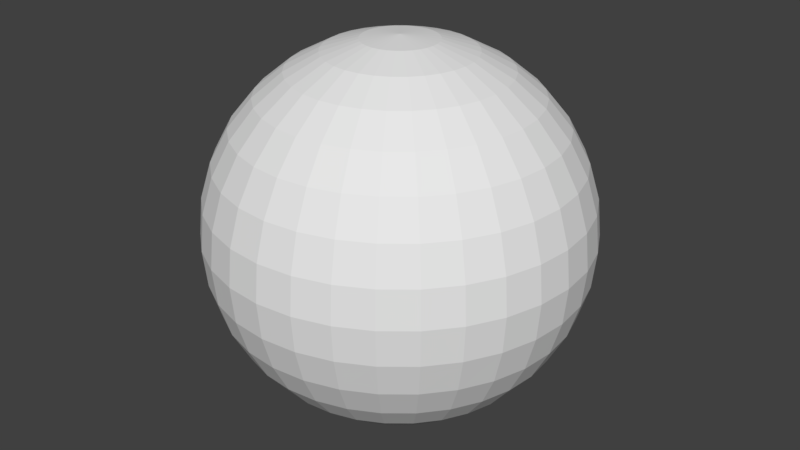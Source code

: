# Source: BasketBall.blend  (saved by Blender 2.79.0; exported with 4.5.12 LTS)
import bpy
from mathutils import Matrix  # noqa: F401  (used for matrix-valued properties, if any)

bpy.ops.wm.read_factory_settings(use_empty=True)
scene = bpy.context.scene
scene.name = 'Scene'

# ---- collections
col_collection_7 = bpy.data.collections.new('Collection 7'); scene.collection.children.link(col_collection_7)

# ---- materials (node trees are filled in below, after node groups)
mat_basketball = bpy.data.materials.new('BasketBall')
mat_basketball.alpha_threshold = 0.0
mat_basketball.use_transparent_shadow = False
mat_basketball.roughness = 0.5

# ---- material node trees

# ---- world
world_world = bpy.data.worlds.new('World'); scene.world = world_world
world_world.color = (0.05088, 0.05088, 0.05088)
world_world.use_sun_shadow = False
world_world.sun_shadow_jitter_overblur = 0.0
world_world.cycles.sampling_method = 'MANUAL'

# ---- meshes
me_sphere = bpy.data.meshes.new('Sphere')
me_sphere.from_pydata([(-0.5879, 0.5879, 0.5556), (-0.5, 0.5, 0.7071), (-0.3928, 0.3928, 0.8315), (-0.2706, 0.2706, 0.9239), (-0.1379, 0.1379, 0.9808), (-0.1622, 0.1084, 0.9808), (-0.3182, 0.2126, 0.9239), (-0.4619, 0.3087, 0.8315), (-0.5879, 0.3928, 0.7071), (-0.6913, 0.4619, 0.5556), (-0.7682, 0.5133, 0.3827), (-0.8155, 0.5449, 0.1951), (-0.8315, 0.5556, 7.55e-08), (-0.8155, 0.5449, -0.1951), (-0.7682, 0.5133, -0.3827), (-0.6913, 0.4619, -0.5556), (-0.5879, 0.3928, -0.7071), (-0.4619, 0.3087, -0.8315), (-0.3182, 0.2126, -0.9239), (-0.1622, 0.1084, -0.9808), (-0.1802, 0.07466, -0.9808), (-0.3536, 0.1464, -0.9239), (-0.5133, 0.2126, -0.8315), (-0.6533, 0.2706, -0.7071), (-0.7682, 0.3182, -0.5556), (-0.8536, 0.3536, -0.3827), (-0.9061, 0.3753, -0.1951), (-0.9239, 0.3827, 7.55e-08), (-0.9061, 0.3753, 0.1951), (-0.8536, 0.3536, 0.3827), (-0.7682, 0.3182, 0.5556), (-0.6533, 0.2706, 0.7071), (-0.5133, 0.2126, 0.8315), (-0.3536, 0.1464, 0.9239), (-0.1802, 0.07466, 0.9808), (-0.1913, 0.03806, 0.9808), (-0.3753, 0.07466, 0.9239), (-0.5449, 0.1084, 0.8315), (-0.6935, 0.1379, 0.7071), (-0.8155, 0.1622, 0.5556), (-0.9061, 0.1802, 0.3827), (-0.9619, 0.1913, 0.1951), (-0.9808, 0.1951, 7.55e-08), (-0.9619, 0.1913, -0.1951), (-0.9061, 0.1802, -0.3827), (-0.8155, 0.1622, -0.5556), (-0.6935, 0.1379, -0.7071), (-0.5449, 0.1084, -0.8315), (-0.3753, 0.07466, -0.9239), (-0.1913, 0.03806, -0.9808), (-0.1951, -3.155e-07, -0.9808), (-0.3827, -2.521e-07, -0.9239), (-0.5556, -2.596e-07, -0.8315), (-0.7071, -1.851e-07, -0.7071), (-0.8315, -1.404e-07, -0.5556), (-0.9239, -3.192e-07, -0.3827), (-0.9808, -9.567e-08, -0.1951), (-1.0, -1.404e-07, 7.55e-08), (-0.9808, -9.567e-08, 0.1951), (-0.9239, -3.192e-07, 0.3827), (-0.8315, -1.404e-07, 0.5556), (-0.7071, -1.851e-07, 0.7071), (-0.5556, -2.819e-07, 0.8315), (-0.3827, -2.819e-07, 0.9239), (-0.1951, -3.117e-07, 0.9808), (-0.1913, -0.03806, 0.9808), (-0.3753, -0.07466, 0.9239), (-0.5449, -0.1084, 0.8315), (-0.6935, -0.1379, 0.7071), (-0.8155, -0.1622, 0.5556), (-0.9061, -0.1802, 0.3827), (-0.9619, -0.1913, 0.1951), (-0.9808, -0.1951, 7.55e-08), (-0.9619, -0.1913, -0.1951), (-0.9061, -0.1802, -0.3827), (-0.8155, -0.1622, -0.5556), (-0.6935, -0.1379, -0.7071), (-0.5449, -0.1084, -0.8315), (-0.3753, -0.07466, -0.9239), (-0.1913, -0.03806, -0.9808), (-0.1802, -0.07466, -0.9808), (-0.3536, -0.1464, -0.9239), (-0.5133, -0.2126, -0.8315), (-0.6533, -0.2706, -0.7071), (-0.7682, -0.3182, -0.5556), (-0.8536, -0.3536, -0.3827), (-0.9061, -0.3753, -0.1951), (-0.9239, -0.3827, 7.55e-08), (-0.9061, -0.3753, 0.1951), (-0.8536, -0.3536, 0.3827), (-0.7682, -0.3182, 0.5556), (-0.6533, -0.2706, 0.7071), (-0.5133, -0.2126, 0.8315), (-0.3536, -0.1464, 0.9239), (-0.1802, -0.07466, 0.9808), (-0.1622, -0.1084, 0.9808), (-0.3182, -0.2126, 0.9239), (-0.4619, -0.3087, 0.8315), (-0.5879, -0.3928, 0.7071), (-0.6913, -0.4619, 0.5556), (-0.7682, -0.5133, 0.3827), (-0.8155, -0.5449, 0.1951), (-0.8315, -0.5556, 7.55e-08), (-0.8155, -0.5449, -0.1951), (-0.7682, -0.5133, -0.3827), (-0.6913, -0.4619, -0.5556), (-0.5879, -0.3928, -0.7071), (-0.4619, -0.3087, -0.8315), (-0.3182, -0.2126, -0.9239), (-0.1622, -0.1084, -0.9808), (-0.1379, -0.1379, -0.9808), (-0.2706, -0.2706, -0.9239), (-0.3928, -0.3928, -0.8315), (-0.5, -0.5, -0.7071), (-0.5879, -0.5879, -0.5556), (-0.6533, -0.6533, -0.3827), (-0.6935, -0.6935, -0.1951), (-0.7071, -0.7071, 7.55e-08), (-0.6935, -0.6935, 0.1951), (-0.6533, -0.6533, 0.3827), (-0.5879, -0.5879, 0.5556), (-0.5, -0.5, 0.7071), (-0.3928, -0.3928, 0.8315), (-0.2706, -0.2706, 0.9239), (-0.1379, -0.138, 0.9808), (-0.1084, -0.1622, 0.9808), (-0.2126, -0.3182, 0.9239), (-0.3087, -0.4619, 0.8315), (-0.3928, -0.5879, 0.7071), (-0.4619, -0.6913, 0.5556), (-0.5133, -0.7682, 0.3827), (-0.5449, -0.8155, 0.1951), (-0.5556, -0.8315, 7.55e-08), (-0.5449, -0.8155, -0.1951), (-0.5133, -0.7682, -0.3827), (-0.4619, -0.6913, -0.5556), (-0.3928, -0.5879, -0.7071), (-0.3087, -0.4619, -0.8315), (-0.2126, -0.3182, -0.9239), (-0.1084, -0.1622, -0.9808), (-0.07466, -0.1802, -0.9808), (-0.1464, -0.3536, -0.9239), (-0.2126, -0.5133, -0.8315), (-0.2706, -0.6533, -0.7071), (-0.3182, -0.7682, -0.5556), (-0.3536, -0.8536, -0.3827), (-0.3753, -0.9061, -0.1951), (-0.3827, -0.9239, 7.55e-08), (-0.3753, -0.9061, 0.1951), (-0.3536, -0.8536, 0.3827), (-0.3182, -0.7682, 0.5556), (-0.2706, -0.6533, 0.7071), (-0.2126, -0.5133, 0.8315), (-0.1464, -0.3536, 0.9239), (-0.07466, -0.1802, 0.9808), (-0.03806, -0.1913, 0.9808), (-0.07466, -0.3753, 0.9239), (-0.1084, -0.5449, 0.8315), (-0.1379, -0.6935, 0.7071), (-0.1622, -0.8155, 0.5556), (-0.1802, -0.9061, 0.3827), (-0.1913, -0.9619, 0.1951), (-0.1951, -0.9808, 7.55e-08), (-0.1913, -0.9619, -0.1951), (-0.1802, -0.9061, -0.3827), (-0.1622, -0.8155, -0.5556), (-0.1379, -0.6935, -0.7071), (-0.1084, -0.5449, -0.8315), (-0.07466, -0.3753, -0.9239), (-0.03806, -0.1913, -0.9808), (-0.6533, 0.6533, 0.3827), (-0.6935, 0.6935, 0.1951), (-0.7071, 0.7071, 7.55e-08), (-0.6935, 0.6935, -0.1951), (-0.6533, 0.6533, -0.3827), (-0.5879, 0.5879, -0.5556), (-0.5, 0.5, -0.7071), (-0.3928, 0.3928, -0.8315), (-0.2706, 0.2706, -0.9239), (-0.1379, 0.1379, -0.9808), (-0.4619, 0.6913, 0.5556), (-0.3928, 0.5879, 0.7071), (-0.3087, 0.4619, 0.8315), (-0.2126, 0.3182, 0.9239), (-0.1084, 0.1622, 0.9808), (-0.5133, 0.7682, 0.3827), (-0.5449, 0.8155, 0.1951), (-0.5556, 0.8315, 7.55e-08), (-0.5449, 0.8155, -0.1951), (-0.5133, 0.7682, -0.3827), (-0.4619, 0.6913, -0.5556), (-0.3928, 0.5879, -0.7071), (-0.3087, 0.4619, -0.8315), (-0.2126, 0.3182, -0.9239), (-0.1084, 0.1622, -0.9808), (-0.3182, 0.7682, 0.5556), (-0.2706, 0.6533, 0.7071), (-0.2126, 0.5133, 0.8315), (-0.1464, 0.3536, 0.9239), (-0.07466, 0.1802, 0.9808), (-0.3536, 0.8536, 0.3827), (-0.3753, 0.9061, 0.1951), (-0.3827, 0.9239, 7.55e-08), (-0.3753, 0.9061, -0.1951), (-0.3536, 0.8536, -0.3827), (-0.3182, 0.7682, -0.5556), (-0.2706, 0.6533, -0.7071), (-0.2126, 0.5133, -0.8315), (-0.1464, 0.3536, -0.9239), (-0.07466, 0.1802, -0.9808), (-0.1622, 0.8155, 0.5556), (-0.1379, 0.6935, 0.7071), (-0.1084, 0.5449, 0.8315), (-0.07466, 0.3753, 0.9239), (-0.03806, 0.1913, 0.9808), (-0.1802, 0.9061, 0.3827), (-0.1913, 0.9619, 0.1951), (-0.1951, 0.9808, 7.55e-08), (-0.1913, 0.9619, -0.1951), (-0.1802, 0.9061, -0.3827), (-0.1622, 0.8155, -0.5556), (-0.1379, 0.6935, -0.7071), (-0.1084, 0.5449, -0.8315), (-0.07466, 0.3753, -0.9239), (-0.03806, 0.1913, -0.9808), (0.5879, 0.5879, 0.5556), (0.5, 0.5, 0.7071), (0.3928, 0.3928, 0.8315), (0.2706, 0.2706, 0.9239), (0.1379, 0.1379, 0.9808), (0.1622, 0.1084, 0.9808), (0.3182, 0.2126, 0.9239), (0.4619, 0.3087, 0.8315), (0.5879, 0.3928, 0.7071), (0.6913, 0.4619, 0.5556), (0.7682, 0.5133, 0.3827), (0.8155, 0.5449, 0.1951), (0.8315, 0.5556, 7.55e-08), (0.8155, 0.5449, -0.1951), (0.7682, 0.5133, -0.3827), (0.6913, 0.4619, -0.5556), (0.5879, 0.3928, -0.7071), (0.4619, 0.3087, -0.8315), (0.3182, 0.2126, -0.9239), (0.1622, 0.1084, -0.9808), (0.1802, 0.07466, -0.9808), (0.3536, 0.1464, -0.9239), (0.5133, 0.2126, -0.8315), (0.6533, 0.2706, -0.7071), (0.7682, 0.3182, -0.5556), (0.8536, 0.3536, -0.3827), (0.9061, 0.3753, -0.1951), (0.9239, 0.3827, 7.55e-08), (0.9061, 0.3753, 0.1951), (0.8536, 0.3536, 0.3827), (0.7682, 0.3182, 0.5556), (0.6533, 0.2706, 0.7071), (0.5133, 0.2126, 0.8315), (0.3536, 0.1464, 0.9239), (0.1802, 0.07466, 0.9808), (0.1913, 0.03806, 0.9808), (0.3753, 0.07466, 0.9239), (0.5449, 0.1084, 0.8315), (0.6935, 0.1379, 0.7071), (0.8155, 0.1622, 0.5556), (0.9061, 0.1802, 0.3827), (0.9619, 0.1913, 0.1951), (0.9808, 0.1951, 7.55e-08), (0.9619, 0.1913, -0.1951), (0.9061, 0.1802, -0.3827), (0.8155, 0.1622, -0.5556), (0.6935, 0.1379, -0.7071), (0.5449, 0.1084, -0.8315), (0.3753, 0.07466, -0.9239), (0.1913, 0.03806, -0.9808), (0.1951, -3.155e-07, -0.9808), (0.3827, -2.521e-07, -0.9239), (0.5556, -2.596e-07, -0.8315), (0.7071, -1.851e-07, -0.7071), (0.8315, -1.404e-07, -0.5556), (0.9239, -3.192e-07, -0.3827), (0.9808, -9.567e-08, -0.1951), (1.0, -1.404e-07, 7.55e-08), (0.9808, -9.567e-08, 0.1951), (0.9239, -3.192e-07, 0.3827), (0.8315, -1.404e-07, 0.5556), (0.7071, -1.851e-07, 0.7071), (0.5556, -2.819e-07, 0.8315), (0.3827, -2.819e-07, 0.9239), (0.1951, -3.117e-07, 0.9808), (0.1913, -0.03806, 0.9808), (0.3753, -0.07466, 0.9239), (0.5449, -0.1084, 0.8315), (0.6935, -0.1379, 0.7071), (0.8155, -0.1622, 0.5556), (0.9061, -0.1802, 0.3827), (0.9619, -0.1913, 0.1951), (0.9808, -0.1951, 7.55e-08), (0.9619, -0.1913, -0.1951), (0.9061, -0.1802, -0.3827), (0.8155, -0.1622, -0.5556), (0.6935, -0.1379, -0.7071), (0.5449, -0.1084, -0.8315), (0.3753, -0.07466, -0.9239), (0.1913, -0.03806, -0.9808), (0.1802, -0.07466, -0.9808), (0.3536, -0.1464, -0.9239), (0.5133, -0.2126, -0.8315), (0.6533, -0.2706, -0.7071), (0.7682, -0.3182, -0.5556), (0.8536, -0.3536, -0.3827), (0.9061, -0.3753, -0.1951), (0.9239, -0.3827, 7.55e-08), (0.9061, -0.3753, 0.1951), (0.8536, -0.3536, 0.3827), (0.7682, -0.3182, 0.5556), (0.6533, -0.2706, 0.7071), (0.5133, -0.2126, 0.8315), (0.3536, -0.1464, 0.9239), (0.1802, -0.07466, 0.9808), (0.1622, -0.1084, 0.9808), (0.3182, -0.2126, 0.9239), (0.4619, -0.3087, 0.8315), (0.5879, -0.3928, 0.7071), (0.6913, -0.4619, 0.5556), (0.7682, -0.5133, 0.3827), (0.8155, -0.5449, 0.1951), (0.8315, -0.5556, 7.55e-08), (0.8155, -0.5449, -0.1951), (0.7682, -0.5133, -0.3827), (0.6913, -0.4619, -0.5556), (0.5879, -0.3928, -0.7071), (0.4619, -0.3087, -0.8315), (0.3182, -0.2126, -0.9239), (0.1622, -0.1084, -0.9808), (0.1379, -0.1379, -0.9808), (0.2706, -0.2706, -0.9239), (0.3928, -0.3928, -0.8315), (0.5, -0.5, -0.7071), (0.5879, -0.5879, -0.5556), (0.6533, -0.6533, -0.3827), (0.6935, -0.6935, -0.1951), (0.7071, -0.7071, 7.55e-08), (0.6935, -0.6935, 0.1951), (0.6533, -0.6533, 0.3827), (0.5879, -0.5879, 0.5556), (0.5, -0.5, 0.7071), (0.3928, -0.3928, 0.8315), (0.2706, -0.2706, 0.9239), (0.1379, -0.138, 0.9808), (0.1084, -0.1622, 0.9808), (0.2126, -0.3182, 0.9239), (0.3087, -0.4619, 0.8315), (0.3928, -0.5879, 0.7071), (0.4619, -0.6913, 0.5556), (0.5133, -0.7682, 0.3827), (0.5449, -0.8155, 0.1951), (0.5556, -0.8315, 7.55e-08), (0.5449, -0.8155, -0.1951), (0.5133, -0.7682, -0.3827), (0.4619, -0.6913, -0.5556), (0.3928, -0.5879, -0.7071), (0.3087, -0.4619, -0.8315), (0.2126, -0.3182, -0.9239), (0.1084, -0.1622, -0.9808), (0.07466, -0.1802, -0.9808), (0.1464, -0.3536, -0.9239), (0.2126, -0.5133, -0.8315), (0.2706, -0.6533, -0.7071), (0.3182, -0.7682, -0.5556), (0.3536, -0.8536, -0.3827), (0.3753, -0.9061, -0.1951), (0.3827, -0.9239, 7.55e-08), (0.3753, -0.9061, 0.1951), (0.3536, -0.8536, 0.3827), (0.3182, -0.7682, 0.5556), (0.2706, -0.6533, 0.7071), (0.2126, -0.5133, 0.8315), (0.1464, -0.3536, 0.9239), (0.07466, -0.1802, 0.9808), (0.0, -6.454e-07, 1.0), (0.03806, -0.1913, 0.9808), (0.07466, -0.3753, 0.9239), (0.1084, -0.5449, 0.8315), (0.1379, -0.6935, 0.7071), (0.1622, -0.8155, 0.5556), (0.1802, -0.9061, 0.3827), (0.1913, -0.9619, 0.1951), (0.1951, -0.9808, 7.55e-08), (0.1913, -0.9619, -0.1951), (0.1802, -0.9061, -0.3827), (0.1622, -0.8155, -0.5556), (0.1379, -0.6935, -0.7071), (0.1084, -0.5449, -0.8315), (0.07466, -0.3753, -0.9239), (0.03806, -0.1913, -0.9808), (0.0, -0.1951, -0.9808), (0.0, -0.3827, -0.9239), (0.0, -0.5556, -0.8315), (0.0, -0.7071, -0.7071), (0.0, -0.8315, -0.5556), (0.0, -0.9239, -0.3827), (0.0, -0.9808, -0.1951), (0.0, -1.0, 7.55e-08), (0.0, -0.9808, 0.1951), (0.0, -0.9239, 0.3827), (0.0, -0.8315, 0.5556), (0.0, -0.7071, 0.7071), (0.0, -0.5556, 0.8315), (0.0, -0.3827, 0.9239), (0.0, -0.1951, 0.9808), (0.0, -3.258e-07, -1.0), (0.0, 0.1951, -0.9808), (0.0, 0.3827, -0.9239), (0.0, 0.5556, -0.8315), (0.0, 0.7071, -0.7071), (0.0, 0.8315, -0.5556), (0.0, 0.9239, -0.3827), (0.0, 0.9808, -0.1951), (0.0, 1.0, 7.55e-08), (0.0, 0.9808, 0.1951), (0.0, 0.8315, 0.5556), (0.0, 0.7071, 0.7071), (0.0, 0.5556, 0.8315), (0.0, 0.3827, 0.9239), (0.0, 0.1951, 0.9808), (0.6533, 0.6533, 0.3827), (0.6935, 0.6935, 0.1951), (0.7071, 0.7071, 7.55e-08), (0.6935, 0.6935, -0.1951), (0.6533, 0.6533, -0.3827), (0.5879, 0.5879, -0.5556), (0.5, 0.5, -0.7071), (0.3928, 0.3928, -0.8315), (0.2706, 0.2706, -0.9239), (0.1379, 0.1379, -0.9808), (0.4619, 0.6913, 0.5556), (0.3928, 0.5879, 0.7071), (0.3087, 0.4619, 0.8315), (0.2126, 0.3182, 0.9239), (0.1084, 0.1622, 0.9808), (0.5133, 0.7682, 0.3827), (0.5449, 0.8155, 0.1951), (0.5556, 0.8315, 7.55e-08), (0.5449, 0.8155, -0.1951), (0.5133, 0.7682, -0.3827), (0.4619, 0.6913, -0.5556), (0.3928, 0.5879, -0.7071), (0.3087, 0.4619, -0.8315), (0.2126, 0.3182, -0.9239), (0.1084, 0.1622, -0.9808), (0.3182, 0.7682, 0.5556), (0.2706, 0.6533, 0.7071), (0.2126, 0.5133, 0.8315), (0.1464, 0.3536, 0.9239), (0.07466, 0.1802, 0.9808), (0.3536, 0.8536, 0.3827), (0.3753, 0.9061, 0.1951), (0.3827, 0.9239, 7.55e-08), (0.3753, 0.9061, -0.1951), (0.3536, 0.8536, -0.3827), (0.3182, 0.7682, -0.5556), (0.2706, 0.6533, -0.7071), (0.2126, 0.5133, -0.8315), (0.1464, 0.3536, -0.9239), (0.07466, 0.1802, -0.9808), (0.1622, 0.8155, 0.5556), (0.1379, 0.6935, 0.7071), (0.1084, 0.5449, 0.8315), (0.07466, 0.3753, 0.9239), (0.03806, 0.1913, 0.9808), (0.1802, 0.9061, 0.3827), (0.1913, 0.9619, 0.1951), (0.1951, 0.9808, 7.55e-08), (0.1913, 0.9619, -0.1951), (0.1802, 0.9061, -0.3827), (0.1622, 0.8155, -0.5556), (0.1379, 0.6935, -0.7071), (0.1084, 0.5449, -0.8315), (0.07466, 0.3753, -0.9239), (0.03806, 0.1913, -0.9808), (0.0, 0.9239, 0.3827)], [], [(411, 194, 209), (211, 212, 423, 422), (188, 187, 202, 203), (220, 219, 417, 416), (197, 198, 213, 212), (221, 220, 416, 415), (205, 204, 219, 220), (223, 222, 414, 413), (191, 190, 205, 206), (213, 214, 425, 424), (216, 215, 481, 420), (186, 185, 200, 201), (199, 380, 214), (222, 221, 415, 414), (196, 197, 212, 211), (218, 217, 419, 418), (182, 183, 198, 197), (208, 207, 222, 223), (193, 192, 207, 208), (201, 200, 215, 216), (192, 191, 206, 207), (198, 199, 214, 213), (187, 186, 201, 202), (207, 206, 221, 222), (184, 380, 199), (203, 202, 217, 218), (181, 182, 197, 196), (200, 195, 210, 215), (411, 209, 224), (180, 181, 196, 195), (189, 188, 203, 204), (206, 205, 220, 221), (3, 4, 184, 183), (178, 177, 192, 193), (172, 171, 186, 187), (176, 175, 190, 191), (183, 184, 199, 198), (171, 170, 185, 186), (411, 179, 194), (194, 193, 208, 209), (1, 2, 182, 181), (185, 180, 195, 200), (2, 3, 183, 182), (190, 189, 204, 205), (0, 1, 181, 180), (4, 380, 184), (174, 173, 188, 189), (170, 0, 180, 185), (173, 172, 187, 188), (12, 11, 171, 172), (177, 176, 191, 192), (6, 5, 4, 3), (14, 13, 173, 174), (5, 380, 4), (10, 9, 0, 170), (8, 7, 2, 1), (17, 16, 176, 177), (19, 18, 178, 179), (18, 17, 177, 178), (179, 178, 193, 194), (11, 10, 170, 171), (9, 8, 1, 0), (175, 174, 189, 190), (16, 15, 175, 176), (21, 22, 17, 18), (411, 20, 19), (30, 31, 8, 9), (15, 14, 174, 175), (28, 29, 10, 11), (33, 34, 5, 6), (13, 12, 172, 173), (24, 25, 14, 15), (7, 6, 3, 2), (29, 30, 9, 10), (411, 19, 179), (20, 21, 18, 19), (26, 27, 12, 13), (32, 33, 6, 7), (34, 380, 5), (31, 32, 7, 8), (47, 46, 23, 22), (22, 23, 16, 17), (44, 43, 26, 25), (37, 36, 33, 32), (49, 48, 21, 20), (48, 47, 22, 21), (46, 45, 24, 23), (411, 49, 20), (42, 41, 28, 27), (40, 39, 30, 29), (23, 24, 15, 16), (38, 37, 32, 31), (41, 40, 29, 28), (25, 26, 13, 14), (35, 380, 34), (27, 28, 11, 12), (58, 59, 40, 41), (63, 64, 35, 36), (45, 44, 25, 24), (62, 63, 36, 37), (59, 60, 39, 40), (39, 38, 31, 30), (50, 51, 48, 49), (43, 42, 27, 26), (60, 61, 38, 39), (36, 35, 34, 33), (54, 55, 44, 45), (411, 50, 49), (64, 380, 35), (53, 54, 45, 46), (55, 56, 43, 44), (61, 62, 37, 38), (69, 68, 61, 60), (79, 78, 51, 50), (72, 71, 58, 57), (73, 72, 57, 56), (76, 75, 54, 53), (75, 74, 55, 54), (65, 380, 64), (66, 65, 64, 63), (57, 58, 41, 42), (70, 69, 60, 59), (68, 67, 62, 61), (56, 57, 42, 43), (411, 79, 50), (52, 53, 46, 47), (71, 70, 59, 58), (51, 52, 47, 48), (77, 76, 53, 52), (87, 88, 71, 72), (92, 93, 66, 67), (74, 73, 56, 55), (411, 80, 79), (78, 77, 52, 51), (90, 91, 68, 69), (67, 66, 63, 62), (83, 84, 75, 76), (93, 94, 65, 66), (82, 83, 76, 77), (88, 89, 70, 71), (91, 92, 67, 68), (86, 87, 72, 73), (80, 81, 78, 79), (85, 86, 73, 74), (106, 105, 84, 83), (100, 99, 90, 89), (95, 380, 94), (411, 109, 80), (105, 104, 85, 84), (97, 96, 93, 92), (101, 100, 89, 88), (89, 90, 69, 70), (98, 97, 92, 91), (103, 102, 87, 86), (94, 380, 65), (107, 106, 83, 82), (84, 85, 74, 75), (96, 95, 94, 93), (81, 82, 77, 78), (109, 108, 81, 80), (115, 116, 103, 104), (102, 101, 88, 87), (122, 123, 96, 97), (104, 103, 86, 85), (118, 119, 100, 101), (99, 98, 91, 90), (112, 113, 106, 107), (121, 122, 97, 98), (114, 115, 104, 105), (119, 120, 99, 100), (113, 114, 105, 106), (116, 117, 102, 103), (120, 121, 98, 99), (117, 118, 101, 102), (108, 107, 82, 81), (411, 110, 109), (137, 136, 113, 112), (130, 129, 120, 119), (136, 135, 114, 113), (128, 127, 122, 121), (138, 137, 112, 111), (135, 134, 115, 114), (110, 111, 108, 109), (129, 128, 121, 120), (134, 133, 116, 115), (111, 112, 107, 108), (411, 139, 110), (124, 380, 95), (131, 130, 119, 118), (123, 124, 95, 96), (127, 126, 123, 122), (132, 131, 118, 117), (126, 125, 124, 123), (411, 140, 139), (139, 138, 111, 110), (151, 152, 127, 128), (125, 380, 124), (145, 146, 133, 134), (146, 147, 132, 133), (140, 141, 138, 139), (152, 153, 126, 127), (144, 145, 134, 135), (142, 143, 136, 137), (154, 380, 125), (143, 144, 135, 136), (133, 132, 117, 116), (150, 151, 128, 129), (148, 149, 130, 131), (167, 166, 143, 142), (162, 161, 148, 147), (168, 167, 142, 141), (157, 156, 153, 152), (164, 163, 146, 145), (147, 148, 131, 132), (161, 160, 149, 148), (165, 164, 145, 144), (153, 154, 125, 126), (158, 157, 152, 151), (141, 142, 137, 138), (156, 155, 154, 153), (149, 150, 129, 130), (159, 158, 151, 150), (155, 380, 154), (166, 165, 144, 143), (406, 407, 158, 159), (169, 168, 141, 140), (409, 410, 155, 156), (411, 169, 140), (160, 159, 150, 149), (398, 399, 166, 167), (407, 408, 157, 158), (402, 403, 162, 163), (410, 380, 155), (404, 405, 160, 161), (399, 400, 165, 166), (405, 406, 159, 160), (397, 398, 167, 168), (403, 404, 161, 162), (396, 397, 168, 169), (400, 401, 164, 165), (411, 396, 169), (408, 409, 156, 157), (401, 402, 163, 164), (411, 224, 412), (215, 210, 421, 481), (195, 196, 211, 210), (217, 216, 420, 419), (204, 203, 218, 219), (210, 211, 422, 421), (219, 218, 418, 417), (212, 213, 424, 423), (163, 162, 147, 146), (209, 208, 223, 224), (224, 223, 413, 412), (202, 201, 216, 217), (214, 380, 425), (411, 465, 450), (467, 422, 423, 468), (444, 459, 458, 443), (476, 416, 417, 475), (453, 468, 469, 454), (477, 415, 416, 476), (461, 476, 475, 460), (479, 413, 414, 478), (447, 462, 461, 446), (469, 424, 425, 470), (472, 420, 481, 471), (442, 457, 456, 441), (455, 470, 380), (478, 414, 415, 477), (452, 467, 468, 453), (474, 418, 419, 473), (438, 453, 454, 439), (464, 479, 478, 463), (449, 464, 463, 448), (457, 472, 471, 456), (448, 463, 462, 447), (454, 469, 470, 455), (443, 458, 457, 442), (463, 478, 477, 462), (440, 455, 380), (459, 474, 473, 458), (437, 452, 453, 438), (456, 471, 466, 451), (411, 480, 465), (436, 451, 452, 437), (445, 460, 459, 444), (462, 477, 476, 461), (228, 439, 440, 229), (434, 449, 448, 433), (428, 443, 442, 427), (432, 447, 446, 431), (439, 454, 455, 440), (427, 442, 441, 426), (411, 450, 435), (450, 465, 464, 449), (226, 437, 438, 227), (441, 456, 451, 436), (227, 438, 439, 228), (446, 461, 460, 445), (225, 436, 437, 226), (229, 440, 380), (430, 445, 444, 429), (426, 441, 436, 225), (429, 444, 443, 428), (237, 428, 427, 236), (433, 448, 447, 432), (231, 228, 229, 230), (239, 430, 429, 238), (230, 229, 380), (235, 426, 225, 234), (233, 226, 227, 232), (242, 433, 432, 241), (244, 435, 434, 243), (243, 434, 433, 242), (435, 450, 449, 434), (236, 427, 426, 235), (234, 225, 226, 233), (431, 446, 445, 430), (241, 432, 431, 240), (246, 243, 242, 247), (411, 244, 245), (255, 234, 233, 256), (240, 431, 430, 239), (253, 236, 235, 254), (258, 231, 230, 259), (238, 429, 428, 237), (249, 240, 239, 250), (232, 227, 228, 231), (254, 235, 234, 255), (411, 435, 244), (245, 244, 243, 246), (251, 238, 237, 252), (257, 232, 231, 258), (259, 230, 380), (256, 233, 232, 257), (272, 247, 248, 271), (247, 242, 241, 248), (269, 250, 251, 268), (262, 257, 258, 261), (274, 245, 246, 273), (273, 246, 247, 272), (271, 248, 249, 270), (411, 245, 274), (267, 252, 253, 266), (265, 254, 255, 264), (248, 241, 240, 249), (263, 256, 257, 262), (266, 253, 254, 265), (250, 239, 238, 251), (260, 259, 380), (252, 237, 236, 253), (283, 266, 265, 284), (288, 261, 260, 289), (270, 249, 250, 269), (287, 262, 261, 288), (284, 265, 264, 285), (264, 255, 256, 263), (275, 274, 273, 276), (268, 251, 252, 267), (285, 264, 263, 286), (261, 258, 259, 260), (279, 270, 269, 280), (411, 274, 275), (289, 260, 380), (278, 271, 270, 279), (280, 269, 268, 281), (286, 263, 262, 287), (294, 285, 286, 293), (304, 275, 276, 303), (297, 282, 283, 296), (298, 281, 282, 297), (301, 278, 279, 300), (300, 279, 280, 299), (290, 289, 380), (291, 288, 289, 290), (282, 267, 266, 283), (295, 284, 285, 294), (293, 286, 287, 292), (281, 268, 267, 282), (411, 275, 304), (277, 272, 271, 278), (296, 283, 284, 295), (276, 273, 272, 277), (302, 277, 278, 301), (312, 297, 296, 313), (317, 292, 291, 318), (299, 280, 281, 298), (411, 304, 305), (303, 276, 277, 302), (315, 294, 293, 316), (292, 287, 288, 291), (308, 301, 300, 309), (318, 291, 290, 319), (307, 302, 301, 308), (313, 296, 295, 314), (316, 293, 292, 317), (311, 298, 297, 312), (305, 304, 303, 306), (310, 299, 298, 311), (331, 308, 309, 330), (325, 314, 315, 324), (320, 319, 380), (411, 305, 334), (330, 309, 310, 329), (322, 317, 318, 321), (326, 313, 314, 325), (314, 295, 294, 315), (323, 316, 317, 322), (328, 311, 312, 327), (319, 290, 380), (332, 307, 308, 331), (309, 300, 299, 310), (321, 318, 319, 320), (306, 303, 302, 307), (334, 305, 306, 333), (340, 329, 328, 341), (327, 312, 313, 326), (347, 322, 321, 348), (329, 310, 311, 328), (343, 326, 325, 344), (324, 315, 316, 323), (337, 332, 331, 338), (346, 323, 322, 347), (339, 330, 329, 340), (344, 325, 324, 345), (338, 331, 330, 339), (341, 328, 327, 342), (345, 324, 323, 346), (342, 327, 326, 343), (333, 306, 307, 332), (411, 334, 335), (362, 337, 338, 361), (355, 344, 345, 354), (361, 338, 339, 360), (353, 346, 347, 352), (363, 336, 337, 362), (360, 339, 340, 359), (335, 334, 333, 336), (354, 345, 346, 353), (359, 340, 341, 358), (336, 333, 332, 337), (411, 335, 364), (349, 320, 380), (356, 343, 344, 355), (348, 321, 320, 349), (352, 347, 348, 351), (357, 342, 343, 356), (351, 348, 349, 350), (411, 364, 365), (364, 335, 336, 363), (376, 353, 352, 377), (350, 349, 380), (370, 359, 358, 371), (371, 358, 357, 372), (365, 364, 363, 366), (377, 352, 351, 378), (369, 360, 359, 370), (367, 362, 361, 368), (379, 350, 380), (368, 361, 360, 369), (358, 341, 342, 357), (375, 354, 353, 376), (373, 356, 355, 374), (393, 367, 368, 392), (388, 372, 373, 387), (394, 366, 367, 393), (383, 377, 378, 382), (390, 370, 371, 389), (372, 357, 356, 373), (387, 373, 374, 386), (391, 369, 370, 390), (378, 351, 350, 379), (384, 376, 377, 383), (366, 363, 362, 367), (382, 378, 379, 381), (374, 355, 354, 375), (385, 375, 376, 384), (381, 379, 380), (392, 368, 369, 391), (406, 385, 384, 407), (395, 365, 366, 394), (409, 382, 381, 410), (411, 365, 395), (386, 374, 375, 385), (398, 393, 392, 399), (407, 384, 383, 408), (402, 389, 388, 403), (410, 381, 380), (404, 387, 386, 405), (399, 392, 391, 400), (405, 386, 385, 406), (397, 394, 393, 398), (403, 388, 387, 404), (396, 395, 394, 397), (400, 391, 390, 401), (411, 395, 396), (408, 383, 382, 409), (401, 390, 389, 402), (411, 412, 480), (471, 481, 421, 466), (451, 466, 467, 452), (473, 419, 420, 472), (460, 475, 474, 459), (466, 421, 422, 467), (475, 417, 418, 474), (468, 423, 424, 469), (389, 371, 372, 388), (465, 480, 479, 464), (480, 412, 413, 479), (458, 473, 472, 457), (470, 425, 380)])
_uv = me_sphere.uv_layers.new(name='UVMap')
_uv.uv.foreach_set('vector', [0.4999, 0.9762, 0.5667, 0.9261, 0.5757, 0.939, 0.7952, 0.186, 0.7353, 0.1283, 0.7641, 0.08692, 0.841, 0.1407, 0.7622, 0.5569, 0.7654, 0.494, 0.8324, 0.4912, 0.8281, 0.5626, 0.8481, 0.7321, 0.8839, 0.6536, 0.9645, 0.6817, 0.9144, 0.772, 0.7037, 0.1616, 0.6472, 0.1084, 0.6654, 0.08198, 0.7353, 0.1283, 0.799, 0.8049, 0.8481, 0.7321, 0.9144, 0.772, 0.8471, 0.8495, 0.7887, 0.704, 0.8136, 0.6339, 0.8839, 0.6536, 0.8481, 0.7321, 0.6627, 0.9186, 0.7364, 0.8682, 0.7658, 0.9102, 0.6763, 0.9505, 0.7073, 0.7475, 0.7341, 0.6839, 0.7887, 0.704, 0.7523, 0.7718, 0.6654, 0.08198, 0.5883, 0.04803, 0.593, 0.03159, 0.6797, 0.05088, 0.901, 0.4058, 0.8788, 0.3268, 0.9574, 0.2922, 0.9867, 0.3858, 0.7614, 0.4315, 0.7504, 0.3695, 0.8106, 0.3515, 0.827, 0.4205, 0.5809, 0.06284, 0.507, 0.02431, 0.5883, 0.04803, 0.7364, 0.8682, 0.799, 0.8049, 0.8471, 0.8495, 0.7658, 0.9102, 0.7498, 0.2208, 0.7037, 0.1616, 0.7353, 0.1283, 0.7952, 0.186, 0.9038, 0.5709, 0.9093, 0.4877, 1.0, 0.4827, 0.9933, 0.5831, 0.6707, 0.1877, 0.6261, 0.1302, 0.6472, 0.1084, 0.7037, 0.1616, 0.645, 0.892, 0.7044, 0.8353, 0.7364, 0.8682, 0.6627, 0.9186, 0.6243, 0.8704, 0.6711, 0.8101, 0.7044, 0.8353, 0.645, 0.892, 0.827, 0.4205, 0.8106, 0.3515, 0.8788, 0.3268, 0.901, 0.4058, 0.6711, 0.8101, 0.7073, 0.7475, 0.7523, 0.7718, 0.7044, 0.8353, 0.6472, 0.1084, 0.5809, 0.06284, 0.5883, 0.04803, 0.6654, 0.08198, 0.7654, 0.494, 0.7614, 0.4315, 0.827, 0.4205, 0.8324, 0.4912, 0.7044, 0.8353, 0.7523, 0.7718, 0.799, 0.8049, 0.7364, 0.8682, 0.5712, 0.0757, 0.507, 0.02431, 0.5809, 0.06284, 0.8281, 0.5626, 0.8324, 0.4912, 0.9093, 0.4877, 0.9038, 0.5709, 0.7057, 0.2472, 0.6707, 0.1877, 0.7037, 0.1616, 0.7498, 0.2208, 0.8106, 0.3515, 0.7855, 0.2845, 0.8438, 0.2526, 0.8788, 0.3268, 0.4999, 0.9762, 0.5757, 0.939, 0.5823, 0.9539, 0.732, 0.3079, 0.7057, 0.2472, 0.7498, 0.2208, 0.7855, 0.2845, 0.7518, 0.6203, 0.7622, 0.5569, 0.8281, 0.5626, 0.8136, 0.6339, 0.7523, 0.7718, 0.7887, 0.704, 0.8481, 0.7321, 0.799, 0.8049, 0.6031, 0.1475, 0.5597, 0.08639, 0.5712, 0.0757, 0.6261, 0.1302, 0.6017, 0.8534, 0.6373, 0.7911, 0.6711, 0.8101, 0.6243, 0.8704, 0.7055, 0.4963, 0.7027, 0.4396, 0.7614, 0.4315, 0.7654, 0.494, 0.6641, 0.7298, 0.6834, 0.6697, 0.7341, 0.6839, 0.7073, 0.7475, 0.6261, 0.1302, 0.5712, 0.0757, 0.5809, 0.06284, 0.6472, 0.1084, 0.7027, 0.4396, 0.6952, 0.3825, 0.7504, 0.3695, 0.7614, 0.4315, 0.4999, 0.9762, 0.5558, 0.9155, 0.5667, 0.9261, 0.5667, 0.9261, 0.6243, 0.8704, 0.645, 0.892, 0.5757, 0.939, 0.663, 0.267, 0.6371, 0.2078, 0.6707, 0.1877, 0.7057, 0.2472, 0.7504, 0.3695, 0.732, 0.3079, 0.7855, 0.2845, 0.8106, 0.3515, 0.6371, 0.2078, 0.6031, 0.1475, 0.6261, 0.1302, 0.6707, 0.1877, 0.7341, 0.6839, 0.7518, 0.6203, 0.8136, 0.6339, 0.7887, 0.704, 0.6821, 0.3252, 0.663, 0.267, 0.7057, 0.2472, 0.732, 0.3079, 0.5597, 0.08639, 0.507, 0.02431, 0.5712, 0.0757, 0.6959, 0.611, 0.7033, 0.5533, 0.7622, 0.5569, 0.7518, 0.6203, 0.6952, 0.3825, 0.6821, 0.3252, 0.732, 0.3079, 0.7504, 0.3695, 0.7033, 0.5533, 0.7055, 0.4963, 0.7654, 0.494, 0.7622, 0.5569, 0.6508, 0.4982, 0.6491, 0.4454, 0.7027, 0.4396, 0.7055, 0.4963, 0.6373, 0.7911, 0.6641, 0.7298, 0.7073, 0.7475, 0.6711, 0.8101, 0.5789, 0.1608, 0.5469, 0.09478, 0.5597, 0.08639, 0.6031, 0.1475, 0.6442, 0.6049, 0.6492, 0.5511, 0.7033, 0.5533, 0.6959, 0.611, 0.5469, 0.09478, 0.507, 0.02431, 0.5597, 0.08639, 0.6436, 0.3921, 0.6347, 0.3377, 0.6821, 0.3252, 0.6952, 0.3825, 0.6215, 0.2815, 0.6033, 0.2228, 0.6371, 0.2078, 0.663, 0.267, 0.6035, 0.7775, 0.6223, 0.7174, 0.6641, 0.7298, 0.6373, 0.7911, 0.5435, 0.9072, 0.5779, 0.8407, 0.6017, 0.8534, 0.5558, 0.9155, 0.5779, 0.8407, 0.6035, 0.7775, 0.6373, 0.7911, 0.6017, 0.8534, 0.5558, 0.9155, 0.6017, 0.8534, 0.6243, 0.8704, 0.5667, 0.9261, 0.6491, 0.4454, 0.6436, 0.3921, 0.6952, 0.3825, 0.7027, 0.4396, 0.6347, 0.3377, 0.6215, 0.2815, 0.663, 0.267, 0.6821, 0.3252, 0.6834, 0.6697, 0.6959, 0.611, 0.7518, 0.6203, 0.7341, 0.6839, 0.6223, 0.7174, 0.6357, 0.6601, 0.6834, 0.6697, 0.6641, 0.7298, 0.5532, 0.8321, 0.5698, 0.7685, 0.6035, 0.7775, 0.5779, 0.8407, 0.4999, 0.9762, 0.5302, 0.9013, 0.5435, 0.9072, 0.5893, 0.3465, 0.581, 0.2916, 0.6215, 0.2815, 0.6347, 0.3377, 0.6357, 0.6601, 0.6442, 0.6049, 0.6959, 0.611, 0.6834, 0.6697, 0.5984, 0.4498, 0.5948, 0.3989, 0.6436, 0.3921, 0.6491, 0.4454, 0.5538, 0.1701, 0.5331, 0.1008, 0.5469, 0.09478, 0.5789, 0.1608, 0.6492, 0.5511, 0.6508, 0.4982, 0.7055, 0.4963, 0.7033, 0.5533, 0.5901, 0.6541, 0.5953, 0.6013, 0.6442, 0.6049, 0.6357, 0.6601, 0.6033, 0.2228, 0.5789, 0.1608, 0.6031, 0.1475, 0.6371, 0.2078, 0.5948, 0.3989, 0.5893, 0.3465, 0.6347, 0.3377, 0.6436, 0.3921, 0.4999, 0.9762, 0.5435, 0.9072, 0.5558, 0.9155, 0.5302, 0.9013, 0.5532, 0.8321, 0.5779, 0.8407, 0.5435, 0.9072, 0.5985, 0.5502, 0.5995, 0.4999, 0.6508, 0.4982, 0.6492, 0.5511, 0.5695, 0.2332, 0.5538, 0.1701, 0.5789, 0.1608, 0.6033, 0.2228, 0.5331, 0.1008, 0.507, 0.02431, 0.5469, 0.09478, 0.581, 0.2916, 0.5695, 0.2332, 0.6033, 0.2228, 0.6215, 0.2815, 0.5363, 0.7636, 0.5421, 0.7054, 0.5818, 0.7095, 0.5698, 0.7685, 0.5698, 0.7685, 0.5818, 0.7095, 0.6223, 0.7174, 0.6035, 0.7775, 0.5483, 0.5999, 0.5498, 0.5503, 0.5985, 0.5502, 0.5953, 0.6013, 0.5357, 0.2396, 0.5283, 0.1758, 0.5538, 0.1701, 0.5695, 0.2332, 0.5162, 0.8978, 0.5281, 0.8272, 0.5532, 0.8321, 0.5302, 0.9013, 0.5281, 0.8272, 0.5363, 0.7636, 0.5698, 0.7685, 0.5532, 0.8321, 0.5421, 0.7054, 0.546, 0.6513, 0.5901, 0.6541, 0.5818, 0.7095, 0.4999, 0.9762, 0.5162, 0.8978, 0.5302, 0.9013, 0.5502, 0.5016, 0.5497, 0.4529, 0.5984, 0.4498, 0.5995, 0.4999, 0.5477, 0.4033, 0.5451, 0.352, 0.5893, 0.3465, 0.5948, 0.3989, 0.5818, 0.7095, 0.5901, 0.6541, 0.6357, 0.6601, 0.6223, 0.7174, 0.5411, 0.2978, 0.5357, 0.2396, 0.5695, 0.2332, 0.581, 0.2916, 0.5497, 0.4529, 0.5477, 0.4033, 0.5948, 0.3989, 0.5984, 0.4498, 0.5953, 0.6013, 0.5985, 0.5502, 0.6492, 0.5511, 0.6442, 0.6049, 0.5187, 0.1044, 0.507, 0.02431, 0.5331, 0.1008, 0.5995, 0.4999, 0.5984, 0.4498, 0.6491, 0.4454, 0.6508, 0.4982, 0.5018, 0.455, 0.5014, 0.4058, 0.5477, 0.4033, 0.5497, 0.4529, 0.5025, 0.1778, 0.504, 0.1056, 0.5187, 0.1044, 0.5283, 0.1758, 0.546, 0.6513, 0.5483, 0.5999, 0.5953, 0.6013, 0.5901, 0.6541, 0.5018, 0.2421, 0.5025, 0.1778, 0.5283, 0.1758, 0.5357, 0.2396, 0.5014, 0.4058, 0.5014, 0.3547, 0.5451, 0.352, 0.5477, 0.4033, 0.5451, 0.352, 0.5411, 0.2978, 0.581, 0.2916, 0.5893, 0.3465, 0.5019, 0.8967, 0.5027, 0.8259, 0.5281, 0.8272, 0.5162, 0.8978, 0.5498, 0.5503, 0.5502, 0.5016, 0.5995, 0.4999, 0.5985, 0.5502, 0.5014, 0.3547, 0.5015, 0.3005, 0.5411, 0.2978, 0.5451, 0.352, 0.5283, 0.1758, 0.5187, 0.1044, 0.5331, 0.1008, 0.5538, 0.1701, 0.5026, 0.6514, 0.5022, 0.6006, 0.5483, 0.5999, 0.546, 0.6513, 0.4999, 0.9762, 0.5019, 0.8967, 0.5162, 0.8978, 0.504, 0.1056, 0.507, 0.02431, 0.5187, 0.1044, 0.5028, 0.7049, 0.5026, 0.6514, 0.546, 0.6513, 0.5421, 0.7054, 0.5022, 0.6006, 0.502, 0.5515, 0.5498, 0.5503, 0.5483, 0.5999, 0.5015, 0.3005, 0.5018, 0.2421, 0.5357, 0.2396, 0.5411, 0.2978, 0.4577, 0.3546, 0.4618, 0.2998, 0.5015, 0.3005, 0.5014, 0.3547, 0.4876, 0.898, 0.4774, 0.8282, 0.5027, 0.8259, 0.5019, 0.8967, 0.4536, 0.505, 0.4539, 0.4562, 0.5018, 0.455, 0.5019, 0.5033, 0.4543, 0.5538, 0.4536, 0.505, 0.5019, 0.5033, 0.502, 0.5515, 0.4636, 0.7079, 0.4593, 0.6543, 0.5026, 0.6514, 0.5028, 0.7049, 0.4593, 0.6543, 0.456, 0.6032, 0.5022, 0.6006, 0.5026, 0.6514, 0.4894, 0.1043, 0.507, 0.02431, 0.504, 0.1056, 0.4768, 0.1763, 0.4894, 0.1043, 0.504, 0.1056, 0.5025, 0.1778, 0.5019, 0.5033, 0.5018, 0.455, 0.5497, 0.4529, 0.5502, 0.5016, 0.455, 0.4063, 0.4577, 0.3546, 0.5014, 0.3547, 0.5014, 0.4058, 0.4618, 0.2998, 0.468, 0.2409, 0.5018, 0.2421, 0.5015, 0.3005, 0.502, 0.5515, 0.5019, 0.5033, 0.5502, 0.5016, 0.5498, 0.5503, 0.4999, 0.9762, 0.4876, 0.898, 0.5019, 0.8967, 0.5029, 0.7626, 0.5028, 0.7049, 0.5421, 0.7054, 0.5363, 0.7636, 0.4539, 0.4562, 0.455, 0.4063, 0.5014, 0.4058, 0.5018, 0.455, 0.5027, 0.8259, 0.5029, 0.7626, 0.5363, 0.7636, 0.5281, 0.8272, 0.4696, 0.7654, 0.4636, 0.7079, 0.5028, 0.7049, 0.5029, 0.7626, 0.4042, 0.5069, 0.405, 0.4564, 0.4539, 0.4562, 0.4536, 0.505, 0.4339, 0.2358, 0.4512, 0.1711, 0.4768, 0.1763, 0.468, 0.2409, 0.456, 0.6032, 0.4543, 0.5538, 0.502, 0.5515, 0.5022, 0.6006, 0.4999, 0.9762, 0.4735, 0.9017, 0.4876, 0.898, 0.4774, 0.8282, 0.4696, 0.7654, 0.5029, 0.7626, 0.5027, 0.8259, 0.4131, 0.3517, 0.4216, 0.2956, 0.4618, 0.2998, 0.4577, 0.3546, 0.468, 0.2409, 0.4768, 0.1763, 0.5025, 0.1778, 0.5018, 0.2421, 0.4242, 0.7145, 0.4154, 0.6601, 0.4593, 0.6543, 0.4636, 0.7079, 0.4512, 0.1711, 0.4752, 0.1006, 0.4894, 0.1043, 0.4768, 0.1763, 0.4363, 0.772, 0.4242, 0.7145, 0.4636, 0.7079, 0.4696, 0.7654, 0.405, 0.4564, 0.4076, 0.405, 0.455, 0.4063, 0.4539, 0.4562, 0.4216, 0.2956, 0.4339, 0.2358, 0.468, 0.2409, 0.4618, 0.2998, 0.4056, 0.5571, 0.4042, 0.5069, 0.4536, 0.505, 0.4543, 0.5538, 0.4735, 0.9017, 0.4524, 0.834, 0.4774, 0.8282, 0.4876, 0.898, 0.4092, 0.6079, 0.4056, 0.5571, 0.4543, 0.5538, 0.456, 0.6032, 0.3841, 0.725, 0.3703, 0.6693, 0.4154, 0.6601, 0.4242, 0.7145, 0.3583, 0.4016, 0.3671, 0.3457, 0.4131, 0.3517, 0.4076, 0.405, 0.4617, 0.09446, 0.507, 0.02431, 0.4752, 0.1006, 0.4999, 0.9762, 0.4601, 0.9078, 0.4735, 0.9017, 0.3703, 0.6693, 0.3607, 0.6151, 0.4092, 0.6079, 0.4154, 0.6601, 0.3997, 0.2265, 0.4261, 0.1621, 0.4512, 0.1711, 0.4339, 0.2358, 0.3538, 0.4557, 0.3583, 0.4016, 0.4076, 0.405, 0.405, 0.4564, 0.4076, 0.405, 0.4131, 0.3517, 0.4577, 0.3546, 0.455, 0.4063, 0.3805, 0.2875, 0.3997, 0.2265, 0.4339, 0.2358, 0.4216, 0.2956, 0.3548, 0.5619, 0.3526, 0.509, 0.4042, 0.5069, 0.4056, 0.5571, 0.4752, 0.1006, 0.507, 0.02431, 0.4894, 0.1043, 0.403, 0.7828, 0.3841, 0.725, 0.4242, 0.7145, 0.4363, 0.772, 0.4154, 0.6601, 0.4092, 0.6079, 0.456, 0.6032, 0.4593, 0.6543, 0.4261, 0.1621, 0.4617, 0.09446, 0.4752, 0.1006, 0.4512, 0.1711, 0.4524, 0.834, 0.4363, 0.772, 0.4696, 0.7654, 0.4774, 0.8282, 0.4601, 0.9078, 0.4279, 0.8435, 0.4524, 0.834, 0.4735, 0.9017, 0.3091, 0.6255, 0.3008, 0.5685, 0.3548, 0.5619, 0.3607, 0.6151, 0.3526, 0.509, 0.3538, 0.4557, 0.405, 0.4564, 0.4042, 0.5069, 0.3653, 0.2125, 0.4018, 0.1491, 0.4261, 0.1621, 0.3997, 0.2265, 0.3607, 0.6151, 0.3548, 0.5619, 0.4056, 0.5571, 0.4092, 0.6079, 0.299, 0.4539, 0.3062, 0.3957, 0.3583, 0.4016, 0.3538, 0.4557, 0.3671, 0.3457, 0.3805, 0.2875, 0.4216, 0.2956, 0.4131, 0.3517, 0.3698, 0.7981, 0.3433, 0.7399, 0.3841, 0.725, 0.403, 0.7828, 0.3381, 0.275, 0.3653, 0.2125, 0.3997, 0.2265, 0.3805, 0.2875, 0.3236, 0.6824, 0.3091, 0.6255, 0.3607, 0.6151, 0.3703, 0.6693, 0.3062, 0.3957, 0.3188, 0.3361, 0.3671, 0.3457, 0.3583, 0.4016, 0.3433, 0.7399, 0.3236, 0.6824, 0.3703, 0.6693, 0.3841, 0.725, 0.3008, 0.5685, 0.2974, 0.5115, 0.3526, 0.509, 0.3548, 0.5619, 0.3188, 0.3361, 0.3381, 0.275, 0.3805, 0.2875, 0.3671, 0.3457, 0.2974, 0.5115, 0.299, 0.4539, 0.3538, 0.4557, 0.3526, 0.509, 0.4279, 0.8435, 0.403, 0.7828, 0.4363, 0.772, 0.4524, 0.834, 0.4999, 0.9762, 0.4476, 0.9161, 0.4601, 0.9078, 0.337, 0.8185, 0.3012, 0.7603, 0.3433, 0.7399, 0.3698, 0.7981, 0.2494, 0.3867, 0.2672, 0.3219, 0.3188, 0.3361, 0.3062, 0.3957, 0.3012, 0.7603, 0.274, 0.7005, 0.3236, 0.6824, 0.3433, 0.7399, 0.294, 0.2571, 0.3309, 0.1931, 0.3653, 0.2125, 0.3381, 0.275, 0.3819, 0.8743, 0.337, 0.8185, 0.3698, 0.7981, 0.4042, 0.8569, 0.274, 0.7005, 0.2541, 0.6394, 0.3091, 0.6255, 0.3236, 0.6824, 0.4476, 0.9161, 0.4042, 0.8569, 0.4279, 0.8435, 0.4601, 0.9078, 0.2672, 0.3219, 0.294, 0.2571, 0.3381, 0.275, 0.3188, 0.3361, 0.2541, 0.6394, 0.2422, 0.5774, 0.3008, 0.5685, 0.3091, 0.6255, 0.4042, 0.8569, 0.3698, 0.7981, 0.403, 0.7828, 0.4279, 0.8435, 0.4999, 0.9762, 0.4365, 0.9268, 0.4476, 0.9161, 0.4492, 0.08587, 0.507, 0.02431, 0.4617, 0.09446, 0.2396, 0.4509, 0.2494, 0.3867, 0.3062, 0.3957, 0.299, 0.4539, 0.4018, 0.1491, 0.4492, 0.08587, 0.4617, 0.09446, 0.4261, 0.1621, 0.3309, 0.1931, 0.3788, 0.1316, 0.4018, 0.1491, 0.3653, 0.2125, 0.2373, 0.5145, 0.2396, 0.4509, 0.299, 0.4539, 0.2974, 0.5115, 0.3788, 0.1316, 0.4381, 0.0749, 0.4492, 0.08587, 0.4018, 0.1491, 0.4999, 0.9762, 0.4272, 0.9395, 0.4365, 0.9268, 0.4365, 0.9268, 0.3819, 0.8743, 0.4042, 0.8569, 0.4476, 0.9161, 0.2479, 0.2324, 0.2968, 0.1673, 0.3309, 0.1931, 0.294, 0.2571, 0.4381, 0.0749, 0.507, 0.02431, 0.4492, 0.08587, 0.1939, 0.6585, 0.177, 0.5894, 0.2422, 0.5774, 0.2541, 0.6394, 0.177, 0.5894, 0.1699, 0.5184, 0.2373, 0.5145, 0.2422, 0.5774, 0.4272, 0.9395, 0.3617, 0.896, 0.3819, 0.8743, 0.4365, 0.9268, 0.2968, 0.1673, 0.3578, 0.1094, 0.3788, 0.1316, 0.3309, 0.1931, 0.221, 0.7249, 0.1939, 0.6585, 0.2541, 0.6394, 0.274, 0.7005, 0.305, 0.845, 0.2579, 0.7875, 0.3012, 0.7603, 0.337, 0.8185, 0.429, 0.06165, 0.507, 0.02431, 0.4381, 0.0749, 0.2579, 0.7875, 0.221, 0.7249, 0.274, 0.7005, 0.3012, 0.7603, 0.2422, 0.5774, 0.2373, 0.5145, 0.2974, 0.5115, 0.3008, 0.5685, 0.2113, 0.3019, 0.2479, 0.2324, 0.294, 0.2571, 0.2672, 0.3219, 0.173, 0.4462, 0.1866, 0.3737, 0.2494, 0.3867, 0.2396, 0.4509, 0.2747, 0.8786, 0.2137, 0.8234, 0.2579, 0.7875, 0.305, 0.845, 0.09219, 0.5234, 0.09621, 0.4391, 0.173, 0.4462, 0.1699, 0.5184, 0.3444, 0.9223, 0.2747, 0.8786, 0.305, 0.845, 0.3617, 0.896, 0.2639, 0.1336, 0.3397, 0.08199, 0.3578, 0.1094, 0.2968, 0.1673, 0.127, 0.6844, 0.1026, 0.6059, 0.177, 0.5894, 0.1939, 0.6585, 0.1699, 0.5184, 0.173, 0.4462, 0.2396, 0.4509, 0.2373, 0.5145, 0.09621, 0.4391, 0.1153, 0.355, 0.1866, 0.3737, 0.173, 0.4462, 0.1635, 0.7581, 0.127, 0.6844, 0.1939, 0.6585, 0.221, 0.7249, 0.3578, 0.1094, 0.429, 0.06165, 0.4381, 0.0749, 0.3788, 0.1316, 0.1997, 0.1988, 0.2639, 0.1336, 0.2968, 0.1673, 0.2479, 0.2324, 0.3617, 0.896, 0.305, 0.845, 0.337, 0.8185, 0.3819, 0.8743, 0.3397, 0.08199, 0.4224, 0.04632, 0.429, 0.06165, 0.3578, 0.1094, 0.1866, 0.3737, 0.2113, 0.3019, 0.2672, 0.3219, 0.2494, 0.3867, 0.1498, 0.2738, 0.1997, 0.1988, 0.2479, 0.2324, 0.2113, 0.3019, 0.4224, 0.04632, 0.507, 0.02431, 0.429, 0.06165, 0.2137, 0.8234, 0.1635, 0.7581, 0.221, 0.7249, 0.2579, 0.7875, 0.08125, 0.2341, 0.1498, 0.1531, 0.1997, 0.1988, 0.1498, 0.2738, 0.4201, 0.954, 0.3444, 0.9223, 0.3617, 0.896, 0.4272, 0.9395, 0.3259, 0.04918, 0.4187, 0.02925, 0.4224, 0.04632, 0.3397, 0.08199, 0.4999, 0.9762, 0.4201, 0.954, 0.4272, 0.9395, 0.1153, 0.355, 0.1498, 0.2738, 0.2113, 0.3019, 0.1866, 0.3737, 0.2477, 0.9203, 0.1695, 0.8702, 0.2137, 0.8234, 0.2747, 0.8786, 0.1498, 0.1531, 0.2336, 0.0903, 0.2639, 0.1336, 0.1997, 0.1988, 0.01501, 0.6292, -0.0005311, 0.5304, 0.09219, 0.5234, 0.1026, 0.6059, 0.4187, 0.02925, 0.507, 0.02431, 0.4224, 0.04632, 0.004924, 0.4283, 0.03229, 0.3277, 0.1153, 0.355, 0.09621, 0.4391, 0.1695, 0.8702, 0.1018, 0.8028, 0.1635, 0.7581, 0.2137, 0.8234, 0.03229, 0.3277, 0.08125, 0.2341, 0.1498, 0.2738, 0.1153, 0.355, 0.3313, 0.953, 0.2477, 0.9203, 0.2747, 0.8786, 0.3444, 0.9223, -0.0005311, 0.5304, 0.004924, 0.4283, 0.09621, 0.4391, 0.09219, 0.5234, 0.4159, 0.9701, 0.3313, 0.953, 0.3444, 0.9223, 0.4201, 0.954, 0.1018, 0.8028, 0.04972, 0.7209, 0.127, 0.6844, 0.1635, 0.7581, 0.4999, 0.9762, 0.4159, 0.9701, 0.4201, 0.954, 0.2336, 0.0903, 0.3259, 0.04918, 0.3397, 0.08199, 0.2639, 0.1336, 0.04972, 0.7209, 0.01501, 0.6292, 0.1026, 0.6059, 0.127, 0.6844, 0.4999, 0.9762, 0.5823, 0.9539, 0.586, 0.9705, 0.8788, 0.3268, 0.8438, 0.2526, 0.9053, 0.2101, 0.9574, 0.2922, 0.7855, 0.2845, 0.7498, 0.2208, 0.7952, 0.186, 0.8438, 0.2526, 0.9093, 0.4877, 0.901, 0.4058, 0.9867, 0.3858, 1.0, 0.4827, 0.8136, 0.6339, 0.8281, 0.5626, 0.9038, 0.5709, 0.8839, 0.6536, 0.8438, 0.2526, 0.7952, 0.186, 0.841, 0.1407, 0.9053, 0.2101, 0.8839, 0.6536, 0.9038, 0.5709, 0.9933, 0.5831, 0.9645, 0.6817, 0.7353, 0.1283, 0.6654, 0.08198, 0.6797, 0.05088, 0.7641, 0.08692, 0.1026, 0.6059, 0.09219, 0.5234, 0.1699, 0.5184, 0.177, 0.5894, 0.5757, 0.939, 0.645, 0.892, 0.6627, 0.9186, 0.5823, 0.9539, 0.5823, 0.9539, 0.6627, 0.9186, 0.6763, 0.9505, 0.586, 0.9705, 0.8324, 0.4912, 0.827, 0.4205, 0.901, 0.4058, 0.9093, 0.4877, 0.5883, 0.04803, 0.507, 0.02431, 0.593, 0.03159, 0.4999, 0.9762, 0.5757, 0.939, 0.5667, 0.9261, 0.7952, 0.186, 0.841, 0.1407, 0.7641, 0.08692, 0.7353, 0.1283, 0.7622, 0.5569, 0.8281, 0.5626, 0.8324, 0.4912, 0.7654, 0.494, 0.8481, 0.7321, 0.9144, 0.772, 0.9645, 0.6817, 0.8839, 0.6536, 0.7037, 0.1616, 0.7353, 0.1283, 0.6654, 0.08198, 0.6472, 0.1084, 0.799, 0.8049, 0.8471, 0.8495, 0.9144, 0.772, 0.8481, 0.7321, 0.7887, 0.704, 0.8481, 0.7321, 0.8839, 0.6536, 0.8136, 0.6339, 0.6627, 0.9186, 0.6763, 0.9505, 0.7658, 0.9102, 0.7364, 0.8682, 0.7073, 0.7475, 0.7523, 0.7718, 0.7887, 0.704, 0.7341, 0.6839, 0.6654, 0.08198, 0.6797, 0.05088, 0.593, 0.03159, 0.5883, 0.04803, 0.901, 0.4058, 0.9867, 0.3858, 0.9574, 0.2922, 0.8788, 0.3268, 0.7614, 0.4315, 0.827, 0.4205, 0.8106, 0.3515, 0.7504, 0.3695, 0.5809, 0.06284, 0.5883, 0.04803, 0.507, 0.02431, 0.7364, 0.8682, 0.7658, 0.9102, 0.8471, 0.8495, 0.799, 0.8049, 0.7498, 0.2208, 0.7952, 0.186, 0.7353, 0.1283, 0.7037, 0.1616, 0.9038, 0.5709, 0.9933, 0.5831, 1.0, 0.4827, 0.9093, 0.4877, 0.6707, 0.1877, 0.7037, 0.1616, 0.6472, 0.1084, 0.6261, 0.1302, 0.645, 0.892, 0.6627, 0.9186, 0.7364, 0.8682, 0.7044, 0.8353, 0.6243, 0.8704, 0.645, 0.892, 0.7044, 0.8353, 0.6711, 0.8101, 0.827, 0.4205, 0.901, 0.4058, 0.8788, 0.3268, 0.8106, 0.3515, 0.6711, 0.8101, 0.7044, 0.8353, 0.7523, 0.7718, 0.7073, 0.7475, 0.6472, 0.1084, 0.6654, 0.08198, 0.5883, 0.04803, 0.5809, 0.06284, 0.7654, 0.494, 0.8324, 0.4912, 0.827, 0.4205, 0.7614, 0.4315, 0.7044, 0.8353, 0.7364, 0.8682, 0.799, 0.8049, 0.7523, 0.7718, 0.5712, 0.0757, 0.5809, 0.06284, 0.507, 0.02431, 0.8281, 0.5626, 0.9038, 0.5709, 0.9093, 0.4877, 0.8324, 0.4912, 0.7057, 0.2472, 0.7498, 0.2208, 0.7037, 0.1616, 0.6707, 0.1877, 0.8106, 0.3515, 0.8788, 0.3268, 0.8438, 0.2526, 0.7855, 0.2845, 0.4999, 0.9762, 0.5823, 0.9539, 0.5757, 0.939, 0.732, 0.3079, 0.7855, 0.2845, 0.7498, 0.2208, 0.7057, 0.2472, 0.7518, 0.6203, 0.8136, 0.6339, 0.8281, 0.5626, 0.7622, 0.5569, 0.7523, 0.7718, 0.799, 0.8049, 0.8481, 0.7321, 0.7887, 0.704, 0.6031, 0.1475, 0.6261, 0.1302, 0.5712, 0.0757, 0.5597, 0.08639, 0.6017, 0.8534, 0.6243, 0.8704, 0.6711, 0.8101, 0.6373, 0.7911, 0.7055, 0.4963, 0.7654, 0.494, 0.7614, 0.4315, 0.7027, 0.4396, 0.6641, 0.7298, 0.7073, 0.7475, 0.7341, 0.6839, 0.6834, 0.6697, 0.6261, 0.1302, 0.6472, 0.1084, 0.5809, 0.06284, 0.5712, 0.0757, 0.7027, 0.4396, 0.7614, 0.4315, 0.7504, 0.3695, 0.6952, 0.3825, 0.4999, 0.9762, 0.5667, 0.9261, 0.5558, 0.9155, 0.5667, 0.9261, 0.5757, 0.939, 0.645, 0.892, 0.6243, 0.8704, 0.663, 0.267, 0.7057, 0.2472, 0.6707, 0.1877, 0.6371, 0.2078, 0.7504, 0.3695, 0.8106, 0.3515, 0.7855, 0.2845, 0.732, 0.3079, 0.6371, 0.2078, 0.6707, 0.1877, 0.6261, 0.1302, 0.6031, 0.1475, 0.7341, 0.6839, 0.7887, 0.704, 0.8136, 0.6339, 0.7518, 0.6203, 0.6821, 0.3252, 0.732, 0.3079, 0.7057, 0.2472, 0.663, 0.267, 0.5597, 0.08639, 0.5712, 0.0757, 0.507, 0.02431, 0.6959, 0.611, 0.7518, 0.6203, 0.7622, 0.5569, 0.7033, 0.5533, 0.6952, 0.3825, 0.7504, 0.3695, 0.732, 0.3079, 0.6821, 0.3252, 0.7033, 0.5533, 0.7622, 0.5569, 0.7654, 0.494, 0.7055, 0.4963, 0.6508, 0.4982, 0.7055, 0.4963, 0.7027, 0.4396, 0.6491, 0.4454, 0.6373, 0.7911, 0.6711, 0.8101, 0.7073, 0.7475, 0.6641, 0.7298, 0.5789, 0.1608, 0.6031, 0.1475, 0.5597, 0.08639, 0.5469, 0.09478, 0.6442, 0.6049, 0.6959, 0.611, 0.7033, 0.5533, 0.6492, 0.5511, 0.5469, 0.09478, 0.5597, 0.08639, 0.507, 0.02431, 0.6436, 0.3921, 0.6952, 0.3825, 0.6821, 0.3252, 0.6347, 0.3377, 0.6215, 0.2815, 0.663, 0.267, 0.6371, 0.2078, 0.6033, 0.2228, 0.6035, 0.7775, 0.6373, 0.7911, 0.6641, 0.7298, 0.6223, 0.7174, 0.5435, 0.9072, 0.5558, 0.9155, 0.6017, 0.8534, 0.5779, 0.8407, 0.5779, 0.8407, 0.6017, 0.8534, 0.6373, 0.7911, 0.6035, 0.7775, 0.5558, 0.9155, 0.5667, 0.9261, 0.6243, 0.8704, 0.6017, 0.8534, 0.6491, 0.4454, 0.7027, 0.4396, 0.6952, 0.3825, 0.6436, 0.3921, 0.6347, 0.3377, 0.6821, 0.3252, 0.663, 0.267, 0.6215, 0.2815, 0.6834, 0.6697, 0.7341, 0.6839, 0.7518, 0.6203, 0.6959, 0.611, 0.6223, 0.7174, 0.6641, 0.7298, 0.6834, 0.6697, 0.6357, 0.6601, 0.5532, 0.8321, 0.5779, 0.8407, 0.6035, 0.7775, 0.5698, 0.7685, 0.4999, 0.9762, 0.5435, 0.9072, 0.5302, 0.9013, 0.5893, 0.3465, 0.6347, 0.3377, 0.6215, 0.2815, 0.581, 0.2916, 0.6357, 0.6601, 0.6834, 0.6697, 0.6959, 0.611, 0.6442, 0.6049, 0.5984, 0.4498, 0.6491, 0.4454, 0.6436, 0.3921, 0.5948, 0.3989, 0.5538, 0.1701, 0.5789, 0.1608, 0.5469, 0.09478, 0.5331, 0.1008, 0.6492, 0.5511, 0.7033, 0.5533, 0.7055, 0.4963, 0.6508, 0.4982, 0.5901, 0.6541, 0.6357, 0.6601, 0.6442, 0.6049, 0.5953, 0.6013, 0.6033, 0.2228, 0.6371, 0.2078, 0.6031, 0.1475, 0.5789, 0.1608, 0.5948, 0.3989, 0.6436, 0.3921, 0.6347, 0.3377, 0.5893, 0.3465, 0.4999, 0.9762, 0.5558, 0.9155, 0.5435, 0.9072, 0.5302, 0.9013, 0.5435, 0.9072, 0.5779, 0.8407, 0.5532, 0.8321, 0.5985, 0.5502, 0.6492, 0.5511, 0.6508, 0.4982, 0.5995, 0.4999, 0.5695, 0.2332, 0.6033, 0.2228, 0.5789, 0.1608, 0.5538, 0.1701, 0.5331, 0.1008, 0.5469, 0.09478, 0.507, 0.02431, 0.581, 0.2916, 0.6215, 0.2815, 0.6033, 0.2228, 0.5695, 0.2332, 0.5363, 0.7636, 0.5698, 0.7685, 0.5818, 0.7095, 0.5421, 0.7054, 0.5698, 0.7685, 0.6035, 0.7775, 0.6223, 0.7174, 0.5818, 0.7095, 0.5483, 0.5999, 0.5953, 0.6013, 0.5985, 0.5502, 0.5498, 0.5503, 0.5357, 0.2396, 0.5695, 0.2332, 0.5538, 0.1701, 0.5283, 0.1758, 0.5162, 0.8978, 0.5302, 0.9013, 0.5532, 0.8321, 0.5281, 0.8272, 0.5281, 0.8272, 0.5532, 0.8321, 0.5698, 0.7685, 0.5363, 0.7636, 0.5421, 0.7054, 0.5818, 0.7095, 0.5901, 0.6541, 0.546, 0.6513, 0.4999, 0.9762, 0.5302, 0.9013, 0.5162, 0.8978, 0.5502, 0.5016, 0.5995, 0.4999, 0.5984, 0.4498, 0.5497, 0.4529, 0.5477, 0.4033, 0.5948, 0.3989, 0.5893, 0.3465, 0.5451, 0.352, 0.5818, 0.7095, 0.6223, 0.7174, 0.6357, 0.6601, 0.5901, 0.6541, 0.5411, 0.2978, 0.581, 0.2916, 0.5695, 0.2332, 0.5357, 0.2396, 0.5497, 0.4529, 0.5984, 0.4498, 0.5948, 0.3989, 0.5477, 0.4033, 0.5953, 0.6013, 0.6442, 0.6049, 0.6492, 0.5511, 0.5985, 0.5502, 0.5187, 0.1044, 0.5331, 0.1008, 0.507, 0.02431, 0.5995, 0.4999, 0.6508, 0.4982, 0.6491, 0.4454, 0.5984, 0.4498, 0.5018, 0.455, 0.5497, 0.4529, 0.5477, 0.4033, 0.5014, 0.4058, 0.5025, 0.1778, 0.5283, 0.1758, 0.5187, 0.1044, 0.504, 0.1056, 0.546, 0.6513, 0.5901, 0.6541, 0.5953, 0.6013, 0.5483, 0.5999, 0.5018, 0.2421, 0.5357, 0.2396, 0.5283, 0.1758, 0.5025, 0.1778, 0.5014, 0.4058, 0.5477, 0.4033, 0.5451, 0.352, 0.5014, 0.3547, 0.5451, 0.352, 0.5893, 0.3465, 0.581, 0.2916, 0.5411, 0.2978, 0.5019, 0.8967, 0.5162, 0.8978, 0.5281, 0.8272, 0.5027, 0.8259, 0.5498, 0.5503, 0.5985, 0.5502, 0.5995, 0.4999, 0.5502, 0.5016, 0.5014, 0.3547, 0.5451, 0.352, 0.5411, 0.2978, 0.5015, 0.3005, 0.5283, 0.1758, 0.5538, 0.1701, 0.5331, 0.1008, 0.5187, 0.1044, 0.5026, 0.6514, 0.546, 0.6513, 0.5483, 0.5999, 0.5022, 0.6006, 0.4999, 0.9762, 0.5162, 0.8978, 0.5019, 0.8967, 0.504, 0.1056, 0.5187, 0.1044, 0.507, 0.02431, 0.5028, 0.7049, 0.5421, 0.7054, 0.546, 0.6513, 0.5026, 0.6514, 0.5022, 0.6006, 0.5483, 0.5999, 0.5498, 0.5503, 0.502, 0.5515, 0.5015, 0.3005, 0.5411, 0.2978, 0.5357, 0.2396, 0.5018, 0.2421, 0.4577, 0.3546, 0.5014, 0.3547, 0.5015, 0.3005, 0.4618, 0.2998, 0.4876, 0.898, 0.5019, 0.8967, 0.5027, 0.8259, 0.4774, 0.8282, 0.4536, 0.505, 0.5019, 0.5033, 0.5018, 0.455, 0.4539, 0.4562, 0.4543, 0.5538, 0.502, 0.5515, 0.5019, 0.5033, 0.4536, 0.505, 0.4636, 0.7079, 0.5028, 0.7049, 0.5026, 0.6514, 0.4593, 0.6543, 0.4593, 0.6543, 0.5026, 0.6514, 0.5022, 0.6006, 0.456, 0.6032, 0.4894, 0.1043, 0.504, 0.1056, 0.507, 0.02431, 0.4768, 0.1763, 0.5025, 0.1778, 0.504, 0.1056, 0.4894, 0.1043, 0.5019, 0.5033, 0.5502, 0.5016, 0.5497, 0.4529, 0.5018, 0.455, 0.455, 0.4063, 0.5014, 0.4058, 0.5014, 0.3547, 0.4577, 0.3546, 0.4618, 0.2998, 0.5015, 0.3005, 0.5018, 0.2421, 0.468, 0.2409, 0.502, 0.5515, 0.5498, 0.5503, 0.5502, 0.5016, 0.5019, 0.5033, 0.4999, 0.9762, 0.5019, 0.8967, 0.4876, 0.898, 0.5029, 0.7626, 0.5363, 0.7636, 0.5421, 0.7054, 0.5028, 0.7049, 0.4539, 0.4562, 0.5018, 0.455, 0.5014, 0.4058, 0.455, 0.4063, 0.5027, 0.8259, 0.5281, 0.8272, 0.5363, 0.7636, 0.5029, 0.7626, 0.4696, 0.7654, 0.5029, 0.7626, 0.5028, 0.7049, 0.4636, 0.7079, 0.4042, 0.5069, 0.4536, 0.505, 0.4539, 0.4562, 0.405, 0.4564, 0.4339, 0.2358, 0.468, 0.2409, 0.4768, 0.1763, 0.4512, 0.1711, 0.456, 0.6032, 0.5022, 0.6006, 0.502, 0.5515, 0.4543, 0.5538, 0.4999, 0.9762, 0.4876, 0.898, 0.4735, 0.9017, 0.4774, 0.8282, 0.5027, 0.8259, 0.5029, 0.7626, 0.4696, 0.7654, 0.4131, 0.3517, 0.4577, 0.3546, 0.4618, 0.2998, 0.4216, 0.2956, 0.468, 0.2409, 0.5018, 0.2421, 0.5025, 0.1778, 0.4768, 0.1763, 0.4242, 0.7145, 0.4636, 0.7079, 0.4593, 0.6543, 0.4154, 0.6601, 0.4512, 0.1711, 0.4768, 0.1763, 0.4894, 0.1043, 0.4752, 0.1006, 0.4363, 0.772, 0.4696, 0.7654, 0.4636, 0.7079, 0.4242, 0.7145, 0.405, 0.4564, 0.4539, 0.4562, 0.455, 0.4063, 0.4076, 0.405, 0.4216, 0.2956, 0.4618, 0.2998, 0.468, 0.2409, 0.4339, 0.2358, 0.4056, 0.5571, 0.4543, 0.5538, 0.4536, 0.505, 0.4042, 0.5069, 0.4735, 0.9017, 0.4876, 0.898, 0.4774, 0.8282, 0.4524, 0.834, 0.4092, 0.6079, 0.456, 0.6032, 0.4543, 0.5538, 0.4056, 0.5571, 0.3841, 0.725, 0.4242, 0.7145, 0.4154, 0.6601, 0.3703, 0.6693, 0.3583, 0.4016, 0.4076, 0.405, 0.4131, 0.3517, 0.3671, 0.3457, 0.4617, 0.09446, 0.4752, 0.1006, 0.507, 0.02431, 0.4999, 0.9762, 0.4735, 0.9017, 0.4601, 0.9078, 0.3703, 0.6693, 0.4154, 0.6601, 0.4092, 0.6079, 0.3607, 0.6151, 0.3997, 0.2265, 0.4339, 0.2358, 0.4512, 0.1711, 0.4261, 0.1621, 0.3538, 0.4557, 0.405, 0.4564, 0.4076, 0.405, 0.3583, 0.4016, 0.4076, 0.405, 0.455, 0.4063, 0.4577, 0.3546, 0.4131, 0.3517, 0.3805, 0.2875, 0.4216, 0.2956, 0.4339, 0.2358, 0.3997, 0.2265, 0.3548, 0.5619, 0.4056, 0.5571, 0.4042, 0.5069, 0.3526, 0.509, 0.4752, 0.1006, 0.4894, 0.1043, 0.507, 0.02431, 0.403, 0.7828, 0.4363, 0.772, 0.4242, 0.7145, 0.3841, 0.725, 0.4154, 0.6601, 0.4593, 0.6543, 0.456, 0.6032, 0.4092, 0.6079, 0.4261, 0.1621, 0.4512, 0.1711, 0.4752, 0.1006, 0.4617, 0.09446, 0.4524, 0.834, 0.4774, 0.8282, 0.4696, 0.7654, 0.4363, 0.772, 0.4601, 0.9078, 0.4735, 0.9017, 0.4524, 0.834, 0.4279, 0.8435, 0.3091, 0.6255, 0.3607, 0.6151, 0.3548, 0.5619, 0.3008, 0.5685, 0.3526, 0.509, 0.4042, 0.5069, 0.405, 0.4564, 0.3538, 0.4557, 0.3653, 0.2125, 0.3997, 0.2265, 0.4261, 0.1621, 0.4018, 0.1491, 0.3607, 0.6151, 0.4092, 0.6079, 0.4056, 0.5571, 0.3548, 0.5619, 0.299, 0.4539, 0.3538, 0.4557, 0.3583, 0.4016, 0.3062, 0.3957, 0.3671, 0.3457, 0.4131, 0.3517, 0.4216, 0.2956, 0.3805, 0.2875, 0.3698, 0.7981, 0.403, 0.7828, 0.3841, 0.725, 0.3433, 0.7399, 0.3381, 0.275, 0.3805, 0.2875, 0.3997, 0.2265, 0.3653, 0.2125, 0.3236, 0.6824, 0.3703, 0.6693, 0.3607, 0.6151, 0.3091, 0.6255, 0.3062, 0.3957, 0.3583, 0.4016, 0.3671, 0.3457, 0.3188, 0.3361, 0.3433, 0.7399, 0.3841, 0.725, 0.3703, 0.6693, 0.3236, 0.6824, 0.3008, 0.5685, 0.3548, 0.5619, 0.3526, 0.509, 0.2974, 0.5115, 0.3188, 0.3361, 0.3671, 0.3457, 0.3805, 0.2875, 0.3381, 0.275, 0.2974, 0.5115, 0.3526, 0.509, 0.3538, 0.4557, 0.299, 0.4539, 0.4279, 0.8435, 0.4524, 0.834, 0.4363, 0.772, 0.403, 0.7828, 0.4999, 0.9762, 0.4601, 0.9078, 0.4476, 0.9161, 0.337, 0.8185, 0.3698, 0.7981, 0.3433, 0.7399, 0.3012, 0.7603, 0.2494, 0.3867, 0.3062, 0.3957, 0.3188, 0.3361, 0.2672, 0.3219, 0.3012, 0.7603, 0.3433, 0.7399, 0.3236, 0.6824, 0.274, 0.7005, 0.294, 0.2571, 0.3381, 0.275, 0.3653, 0.2125, 0.3309, 0.1931, 0.3819, 0.8743, 0.4042, 0.8569, 0.3698, 0.7981, 0.337, 0.8185, 0.274, 0.7005, 0.3236, 0.6824, 0.3091, 0.6255, 0.2541, 0.6394, 0.4476, 0.9161, 0.4601, 0.9078, 0.4279, 0.8435, 0.4042, 0.8569, 0.2672, 0.3219, 0.3188, 0.3361, 0.3381, 0.275, 0.294, 0.2571, 0.2541, 0.6394, 0.3091, 0.6255, 0.3008, 0.5685, 0.2422, 0.5774, 0.4042, 0.8569, 0.4279, 0.8435, 0.403, 0.7828, 0.3698, 0.7981, 0.4999, 0.9762, 0.4476, 0.9161, 0.4365, 0.9268, 0.4492, 0.08587, 0.4617, 0.09446, 0.507, 0.02431, 0.2396, 0.4509, 0.299, 0.4539, 0.3062, 0.3957, 0.2494, 0.3867, 0.4018, 0.1491, 0.4261, 0.1621, 0.4617, 0.09446, 0.4492, 0.08587, 0.3309, 0.1931, 0.3653, 0.2125, 0.4018, 0.1491, 0.3788, 0.1316, 0.2373, 0.5145, 0.2974, 0.5115, 0.299, 0.4539, 0.2396, 0.4509, 0.3788, 0.1316, 0.4018, 0.1491, 0.4492, 0.08587, 0.4381, 0.0749, 0.4999, 0.9762, 0.4365, 0.9268, 0.4272, 0.9395, 0.4365, 0.9268, 0.4476, 0.9161, 0.4042, 0.8569, 0.3819, 0.8743, 0.2479, 0.2324, 0.294, 0.2571, 0.3309, 0.1931, 0.2968, 0.1673, 0.4381, 0.0749, 0.4492, 0.08587, 0.507, 0.02431, 0.1939, 0.6585, 0.2541, 0.6394, 0.2422, 0.5774, 0.177, 0.5894, 0.177, 0.5894, 0.2422, 0.5774, 0.2373, 0.5145, 0.1699, 0.5184, 0.4272, 0.9395, 0.4365, 0.9268, 0.3819, 0.8743, 0.3617, 0.896, 0.2968, 0.1673, 0.3309, 0.1931, 0.3788, 0.1316, 0.3578, 0.1094, 0.221, 0.7249, 0.274, 0.7005, 0.2541, 0.6394, 0.1939, 0.6585, 0.305, 0.845, 0.337, 0.8185, 0.3012, 0.7603, 0.2579, 0.7875, 0.429, 0.06165, 0.4381, 0.0749, 0.507, 0.02431, 0.2579, 0.7875, 0.3012, 0.7603, 0.274, 0.7005, 0.221, 0.7249, 0.2422, 0.5774, 0.3008, 0.5685, 0.2974, 0.5115, 0.2373, 0.5145, 0.2113, 0.3019, 0.2672, 0.3219, 0.294, 0.2571, 0.2479, 0.2324, 0.173, 0.4462, 0.2396, 0.4509, 0.2494, 0.3867, 0.1866, 0.3737, 0.2747, 0.8786, 0.305, 0.845, 0.2579, 0.7875, 0.2137, 0.8234, 0.09219, 0.5234, 0.1699, 0.5184, 0.173, 0.4462, 0.09621, 0.4391, 0.3444, 0.9223, 0.3617, 0.896, 0.305, 0.845, 0.2747, 0.8786, 0.2639, 0.1336, 0.2968, 0.1673, 0.3578, 0.1094, 0.3397, 0.08199, 0.127, 0.6844, 0.1939, 0.6585, 0.177, 0.5894, 0.1026, 0.6059, 0.1699, 0.5184, 0.2373, 0.5145, 0.2396, 0.4509, 0.173, 0.4462, 0.09621, 0.4391, 0.173, 0.4462, 0.1866, 0.3737, 0.1153, 0.355, 0.1635, 0.7581, 0.221, 0.7249, 0.1939, 0.6585, 0.127, 0.6844, 0.3578, 0.1094, 0.3788, 0.1316, 0.4381, 0.0749, 0.429, 0.06165, 0.1997, 0.1988, 0.2479, 0.2324, 0.2968, 0.1673, 0.2639, 0.1336, 0.3617, 0.896, 0.3819, 0.8743, 0.337, 0.8185, 0.305, 0.845, 0.3397, 0.08199, 0.3578, 0.1094, 0.429, 0.06165, 0.4224, 0.04632, 0.1866, 0.3737, 0.2494, 0.3867, 0.2672, 0.3219, 0.2113, 0.3019, 0.1498, 0.2738, 0.2113, 0.3019, 0.2479, 0.2324, 0.1997, 0.1988, 0.4224, 0.04632, 0.429, 0.06165, 0.507, 0.02431, 0.2137, 0.8234, 0.2579, 0.7875, 0.221, 0.7249, 0.1635, 0.7581, 0.08125, 0.2341, 0.1498, 0.2738, 0.1997, 0.1988, 0.1498, 0.1531, 0.4201, 0.954, 0.4272, 0.9395, 0.3617, 0.896, 0.3444, 0.9223, 0.3259, 0.04918, 0.3397, 0.08199, 0.4224, 0.04632, 0.4187, 0.02925, 0.4999, 0.9762, 0.4272, 0.9395, 0.4201, 0.954, 0.1153, 0.355, 0.1866, 0.3737, 0.2113, 0.3019, 0.1498, 0.2738, 0.2477, 0.9203, 0.2747, 0.8786, 0.2137, 0.8234, 0.1695, 0.8702, 0.1498, 0.1531, 0.1997, 0.1988, 0.2639, 0.1336, 0.2336, 0.0903, 0.01501, 0.6292, 0.1026, 0.6059, 0.09219, 0.5234, -0.0005311, 0.5304, 0.4187, 0.02925, 0.4224, 0.04632, 0.507, 0.02431, 0.004924, 0.4283, 0.09621, 0.4391, 0.1153, 0.355, 0.03229, 0.3277, 0.1695, 0.8702, 0.2137, 0.8234, 0.1635, 0.7581, 0.1018, 0.8028, 0.03229, 0.3277, 0.1153, 0.355, 0.1498, 0.2738, 0.08125, 0.2341, 0.3313, 0.953, 0.3444, 0.9223, 0.2747, 0.8786, 0.2477, 0.9203, -0.0005311, 0.5304, 0.09219, 0.5234, 0.09621, 0.4391, 0.004924, 0.4283, 0.4159, 0.9701, 0.4201, 0.954, 0.3444, 0.9223, 0.3313, 0.953, 0.1018, 0.8028, 0.1635, 0.7581, 0.127, 0.6844, 0.04972, 0.7209, 0.4999, 0.9762, 0.4201, 0.954, 0.4159, 0.9701, 0.2336, 0.0903, 0.2639, 0.1336, 0.3397, 0.08199, 0.3259, 0.04918, 0.04972, 0.7209, 0.127, 0.6844, 0.1026, 0.6059, 0.01501, 0.6292, 0.4999, 0.9762, 0.586, 0.9705, 0.5823, 0.9539, 0.8788, 0.3268, 0.9574, 0.2922, 0.9053, 0.2101, 0.8438, 0.2526, 0.7855, 0.2845, 0.8438, 0.2526, 0.7952, 0.186, 0.7498, 0.2208, 0.9093, 0.4877, 1.0, 0.4827, 0.9867, 0.3858, 0.901, 0.4058, 0.8136, 0.6339, 0.8839, 0.6536, 0.9038, 0.5709, 0.8281, 0.5626, 0.8438, 0.2526, 0.9053, 0.2101, 0.841, 0.1407, 0.7952, 0.186, 0.8839, 0.6536, 0.9645, 0.6817, 0.9933, 0.5831, 0.9038, 0.5709, 0.7353, 0.1283, 0.7641, 0.08692, 0.6797, 0.05088, 0.6654, 0.08198, 0.1026, 0.6059, 0.177, 0.5894, 0.1699, 0.5184, 0.09219, 0.5234, 0.5757, 0.939, 0.5823, 0.9539, 0.6627, 0.9186, 0.645, 0.892, 0.5823, 0.9539, 0.586, 0.9705, 0.6763, 0.9505, 0.6627, 0.9186, 0.8324, 0.4912, 0.9093, 0.4877, 0.901, 0.4058, 0.827, 0.4205, 0.5883, 0.04803, 0.593, 0.03159, 0.507, 0.02431])
me_sphere.materials.append(mat_basketball)
me_sphere.use_remesh_preserve_volume = False
me_sphere.use_remesh_preserve_attributes = False
me_sphere.use_mirror_vertex_groups = False
me_sphere.update()

# ---- objects
ob_sphere = bpy.data.objects.new('Sphere', me_sphere)

# ---- transforms, parenting, visibility, modifiers, constraints
ob_sphere.location = (0.0, 0.0, 0.0)
ob_sphere.lineart.crease_threshold = 0.0

# ---- collection membership
col_collection_7.objects.link(ob_sphere)

# ---- scene / render settings (as saved in the file)
scene.frame_start = 1; scene.frame_end = 250; scene.frame_set(1)
scene.render.engine = 'BLENDER_EEVEE_NEXT'
scene.render.resolution_percentage = 50
scene.render.dither_intensity = 0.0
scene.cycles.use_denoising = False
scene.cycles.samples = 128
scene.cycles.sampling_pattern = 'TABULATED_SOBOL'
scene.cycles.use_adaptive_sampling = False
scene.cycles.use_light_tree = False
scene.cycles.blur_glossy = 0.0
scene.cycles.sample_clamp_indirect = 0.0
scene.view_settings.view_transform = 'Standard'
bpy.context.view_layer.update()

# ---- added for rendering (the .blend has no active camera and no usable light): camera, sun
cam_auto = bpy.data.cameras.new('AutoCamera')
cam_auto.lens = 50.0
cam_auto.sensor_width = 36.0
cam_auto.clip_end = 1000.0
ob_auto_camera = bpy.data.objects.new('AutoCamera', cam_auto)
scene.collection.objects.link(ob_auto_camera)
ob_auto_camera.location = (3.20507, -3.84609, 2.56406)
ob_auto_camera.rotation_euler = (1.09748, -7.21219e-08, 0.694738)
scene.camera = ob_auto_camera
light_auto_sun = bpy.data.lights.new('AutoSun', 'SUN')
light_auto_sun.energy = 3.0
light_auto_sun.angle = 0.0523599
ob_auto_sun = bpy.data.objects.new('AutoSun', light_auto_sun)
scene.collection.objects.link(ob_auto_sun)
ob_auto_sun.rotation_euler = (0.872665, 0.174533, 0.523599)
bpy.context.view_layer.update()
